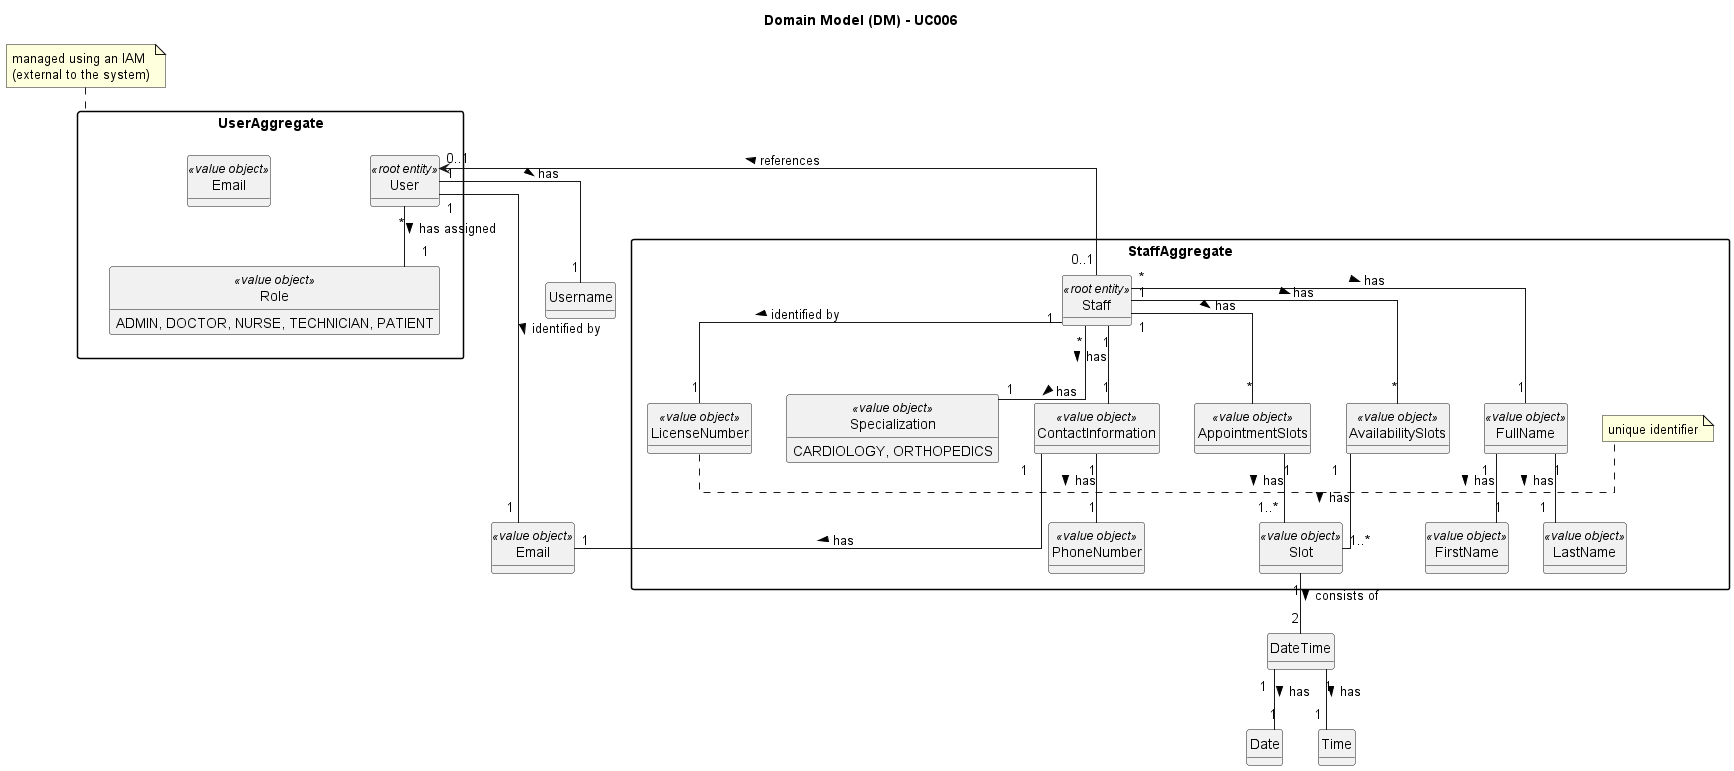

The diagram above was rendered by PlantUML. Its source (embedded in the PNG):
@startuml uc006-domain-model
skinparam packageStyle rectangle
skinparam shadowing false
skinparam classAttributeIconSize 0
skinparam linetype ortho

left to right direction
top to bottom direction

hide methods
hide circle

title Domain Model (DM) - UC006

package UserAggregate {
  class User <<root entity>>
  class Email <<value object>>
  class Role <<value object>> {
    ADMIN, DOCTOR, NURSE, TECHNICIAN, PATIENT
  }
}
note top of UserAggregate: managed using an IAM\n(external to the system)

package StaffAggregate {
  class Staff <<root entity>>
  class LicenseNumber <<value object>>
  note right of LicenseNumber: unique identifier
  class Specialization <<value object>> {
    CARDIOLOGY, ORTHOPEDICS
  }
  'TODO: REVIEW
  class AvailabilitySlots <<value object>>
  class AppointmentSlots <<value object>>
  class FullName <<value object>>
  class FirstName <<value object>>
  class LastName <<value object>>
  class ContactInformation <<value object>>
  class PhoneNumber <<value object>>
  class Slot <<value object>>
}

class Email <<value object>>

FullName "1" -- "1" FirstName : > has
FullName "1" -- "1" LastName : > has
ContactInformation "1" -- "1" PhoneNumber : > has
ContactInformation "1" -- "1" Email : > has
AvailabilitySlots "1" -- "1..*" Slot : > has
AppointmentSlots "1" -- "1..*" Slot : > has
DateTime "1" -- "1" Date : > has
DateTime "1" -- "1" Time : > has
Slot "1" -- "2" DateTime : > consists of

User "1" -- "1" Username : > has
User "1" -- "1" Email : > identified by
User "*" -- "1" Role : > has assigned

User "0..1" <-- "0..1" Staff : < references

Staff "*" -- "1" FullName : > has
Staff "1" -- "1" LicenseNumber : > identified by
Staff "*" -- "1" Specialization : > has
Staff "1" -- "1" ContactInformation : > has
Staff "1" -- "*" AvailabilitySlots : > has
Staff "1" -- "*" AppointmentSlots : > has

@enduml